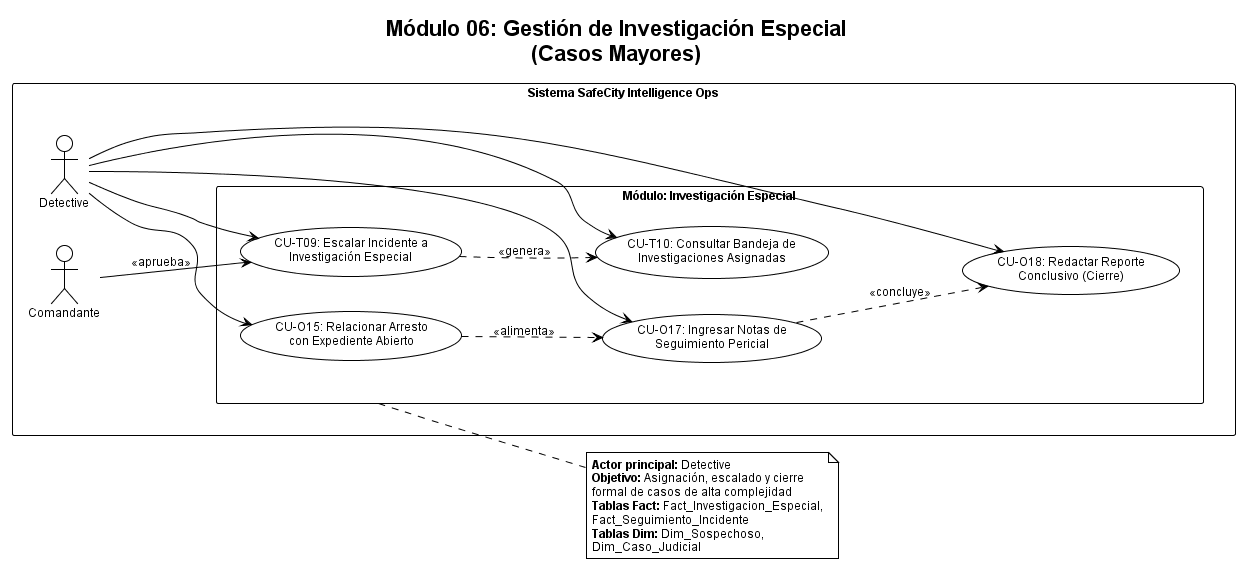

The diagram above was rendered by PlantUML. Its source (embedded in the PNG):
@startuml Módulo 06 - Gestión de Investigación Especial
!theme plain
skinparam charset UTF-8
skinparam defaultFontName Arial
skinparam defaultFontSize 12
skinparam shadowing false
skinparam actorStyle helio
skinparam usecase {
  BackgroundColor White
  BorderColor Black
  ArrowColor Black
}
skinparam actor {
  BackgroundColor White
  BorderColor Black
}
skinparam package {
  BackgroundColor White
  BorderColor Black
}
skinparam rectangle {
  BackgroundColor White
  BorderColor Black
}
skinparam note {
  BackgroundColor White
  BorderColor Black
}

title Módulo 06: Gestión de Investigación Especial\n(Casos Mayores)

left to right direction
skinparam packageStyle rectangle

rectangle "Sistema SafeCity Intelligence Ops" {

  actor "Detective" as Detective
  actor "Comandante" as Commander

  package "Módulo: Investigación Especial" as mod6 {
    usecase "CU-T09: Escalar Incidente a\nInvestigación Especial" as UC_T09
    usecase "CU-T10: Consultar Bandeja de\nInvestigaciones Asignadas" as UC_T10
    usecase "CU-O15: Relacionar Arresto\ncon Expediente Abierto" as UC15
    usecase "CU-O17: Ingresar Notas de\nSeguimiento Pericial" as UC17
    usecase "CU-O18: Redactar Reporte\nConclusivo (Cierre)" as UC18
  }

  Detective --> UC_T09
  Detective --> UC_T10
  Detective --> UC15
  Detective --> UC17
  Detective --> UC18

  Commander --> UC_T09 : <<aprueba>>

  UC_T09 ..> UC_T10 : <<genera>>
  UC15 ..> UC17 : <<alimenta>>
  UC17 ..> UC18 : <<concluye>>
}

note right of mod6
  <b>Actor principal:</b> Detective
  <b>Objetivo:</b> Asignación, escalado y cierre
  formal de casos de alta complejidad
  <b>Tablas Fact:</b> Fact_Investigacion_Especial,
  Fact_Seguimiento_Incidente
  <b>Tablas Dim:</b> Dim_Sospechoso,
  Dim_Caso_Judicial
end note

@enduml